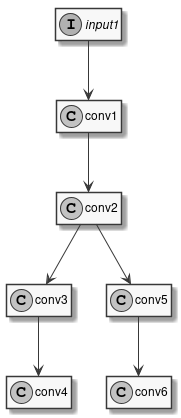

The diagram above was rendered by PlantUML. Its source (embedded in the PNG):
@startuml
skinparam monochrome true
skinparam handwritten false
hide members
hide methods
hide fields
interface input1
class conv1
class conv2
class conv3
class conv4
class conv5
class conv6

input1  --> conv1
conv1  --> conv2
conv2  --> conv3
conv3  --> conv4
conv2  --> conv5
conv5  --> conv6

@enduml